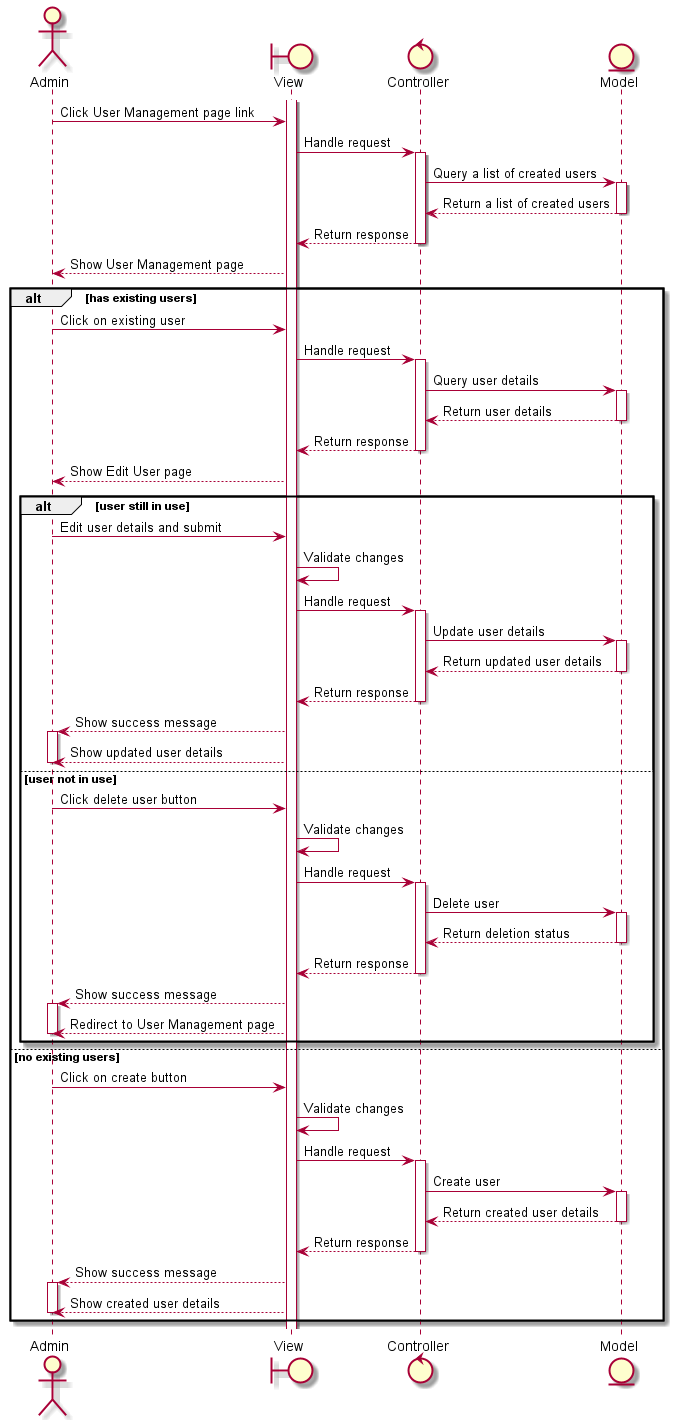

The diagram above was rendered by PlantUML. Its source (embedded in the PNG):
@startuml

actor Admin as admin
boundary View as view
control Controller as controller
entity Model as model

activate view

admin -> view : Click User Management page link

view -> controller : Handle request
activate controller

controller -> model : Query a list of created users
activate model
model --> controller : Return a list of created users
deactivate model
controller --> view : Return response
deactivate controller

view --> admin : Show User Management page

alt has existing users

    admin -> view : Click on existing user
    view -> controller : Handle request
    activate controller
    controller -> model : Query user details
    activate model
    model --> controller : Return user details
    deactivate model
    controller --> view : Return response
    deactivate controller
    view --> admin : Show Edit User page

    alt user still in use
        admin -> view : Edit user details and submit
        view -> view : Validate changes
        view -> controller : Handle request
        activate controller
        controller -> model : Update user details
        activate model
        model --> controller : Return updated user details
        deactivate model
        controller --> view : Return response
        deactivate controller
        view --> admin : Show success message
        activate admin
        view --> admin : Show updated user details
        deactivate admin
    else user not in use
        admin -> view : Click delete user button
        view -> view : Validate changes
        view -> controller : Handle request
        activate controller
        controller -> model : Delete user
        activate model
        model --> controller : Return deletion status
        deactivate model
        controller --> view : Return response
        deactivate controller
        view --> admin : Show success message
        activate admin
        view --> admin : Redirect to User Management page
        deactivate admin
    end
else no existing users
    admin -> view : Click on create button
    view -> view : Validate changes
    view -> controller : Handle request
    activate controller
    controller -> model : Create user
    activate model
    model --> controller : Return created user details
    deactivate model
    controller --> view : Return response
    deactivate controller

    view --> admin : Show success message
    activate admin
    view --> admin : Show created user details
    deactivate admin
end

@enduml